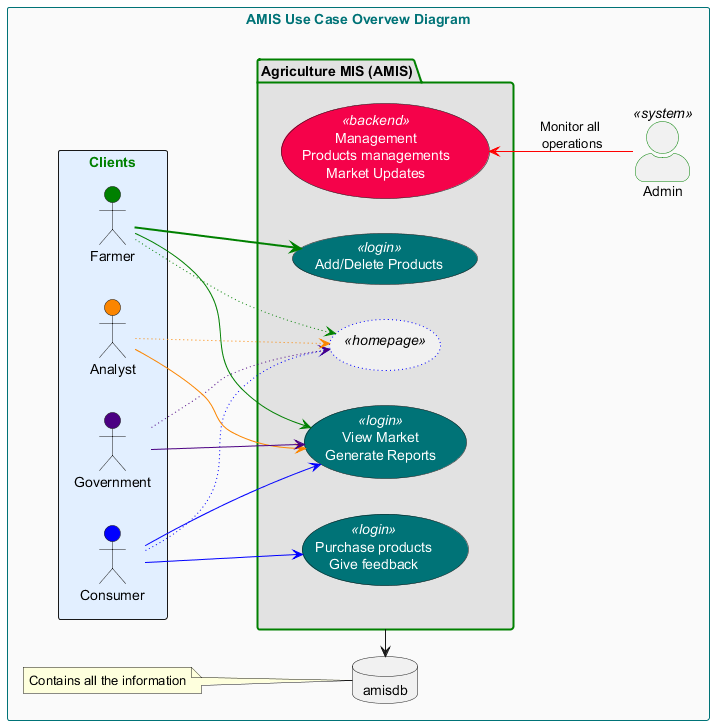

The diagram above was rendered by PlantUML. Its source (embedded in the PNG):
@startuml
rectangle "AMIS Use Case Overvew Diagram" #fafafa;text:007377;line:007377{
left to right direction
    rectangle "Clients" #e2efff;text:green{
        actor "Consumer" as cus #blue
        actor "Farmer" as frm #green
        actor "Government" as gok #indigo
        actor "Analyst" as anl #fb8500
    }
    package "Agriculture MIS (AMIS)" as amis #e2e2e2;line:green;line.bold {
        usecase UC0 as "Management\nProducts managements\nMarket Updates" << backend>> #f5024a;text:white
        usecase UC1 as " " <<homepage>> #line.dotted;line:blue
        usecase UC2 as "Purchase products\nGive feedback" <<login>> #007377;text:white
        usecase UC3 as "Add/Delete Products" <<login>> #007377;text:white
        usecase UC4 as "View Market\nGenerate Reports" <<login>> #007377;text:white
    }
    database amisdb
        note left
            Contains all the information
        end note
    amis -> amisdb
    cus --> UC1 #blue;line.dotted
    frm --> UC1 #green;line.dotted
    gok --> UC1 #indigo;line.dotted
    anl --> UC1 #fb8500;line.dotted
    cus --> UC2 #blue
    frm --> UC3 #green;line.bold
    frm -down-> UC4 #green
    anl -down-> UC4 #fb8500
    gok -down-> UC4 #indigo
    cus -down-> UC4 #blue
    skinparam actorStyle awesome
    :Admin:<<system>>#line:green 
    Admin -up-> (UC0) #red: Monitor all\n operations
}
@enduml